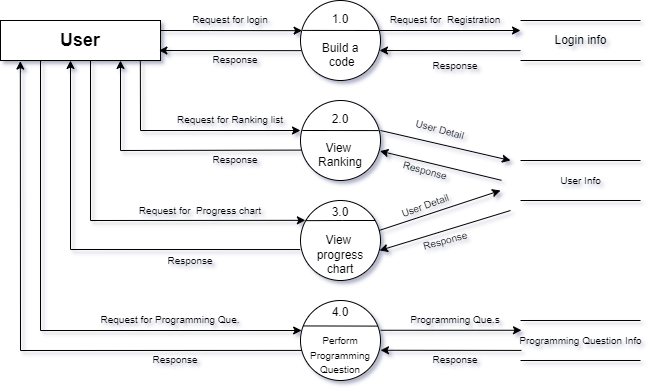

The diagram above was exported from draw.io. Its source (the exported page's mxGraphModel, read from the mxfile embedded in the PNG):
<mxGraphModel dx="880" dy="572" grid="1" gridSize="10" guides="1" tooltips="1" connect="1" arrows="1" fold="1" page="1" pageScale="1" pageWidth="850" pageHeight="1100" math="0" shadow="0">
  <root>
    <mxCell id="0" />
    <mxCell id="1" parent="0" />
    <mxCell id="bpUQh6HxESRJosn_WJJ--1" value="1.0&lt;br&gt;&lt;br&gt;Build a&lt;br&gt;&amp;nbsp;code&lt;br&gt;" style="ellipse;whiteSpace=wrap;html=1;aspect=fixed;" parent="1" vertex="1">
      <mxGeometry x="405" y="341" width="80" height="80" as="geometry" />
    </mxCell>
    <mxCell id="bpUQh6HxESRJosn_WJJ--2" value="&lt;span style=&quot;font-size: 18px;&quot;&gt;&lt;b&gt;User&lt;/b&gt;&lt;/span&gt;" style="rounded=0;whiteSpace=wrap;html=1;" parent="1" vertex="1">
      <mxGeometry x="105" y="361" width="160" height="40" as="geometry" />
    </mxCell>
    <mxCell id="bpUQh6HxESRJosn_WJJ--3" value="" style="endArrow=none;html=1;rounded=0;exitX=0.024;exitY=0.374;exitDx=0;exitDy=0;exitPerimeter=0;entryX=0.979;entryY=0.375;entryDx=0;entryDy=0;entryPerimeter=0;" parent="1" source="bpUQh6HxESRJosn_WJJ--1" target="bpUQh6HxESRJosn_WJJ--1" edge="1">
      <mxGeometry width="50" height="50" relative="1" as="geometry">
        <mxPoint x="465" y="591" as="sourcePoint" />
        <mxPoint x="515" y="541" as="targetPoint" />
      </mxGeometry>
    </mxCell>
    <mxCell id="bpUQh6HxESRJosn_WJJ--4" value="" style="endArrow=classic;html=1;rounded=0;exitX=1;exitY=0.25;exitDx=0;exitDy=0;entryX=0.02;entryY=0.377;entryDx=0;entryDy=0;entryPerimeter=0;" parent="1" source="bpUQh6HxESRJosn_WJJ--2" target="bpUQh6HxESRJosn_WJJ--1" edge="1">
      <mxGeometry width="50" height="50" relative="1" as="geometry">
        <mxPoint x="395" y="441" as="sourcePoint" />
        <mxPoint x="445" y="391" as="targetPoint" />
      </mxGeometry>
    </mxCell>
    <mxCell id="bpUQh6HxESRJosn_WJJ--5" value="" style="endArrow=classic;html=1;rounded=0;exitX=1;exitY=0.25;exitDx=0;exitDy=0;entryX=0.02;entryY=0.377;entryDx=0;entryDy=0;entryPerimeter=0;" parent="1" edge="1">
      <mxGeometry width="50" height="50" relative="1" as="geometry">
        <mxPoint x="406" y="391.15999999999985" as="sourcePoint" />
        <mxPoint x="263.4" y="391" as="targetPoint" />
      </mxGeometry>
    </mxCell>
    <mxCell id="bpUQh6HxESRJosn_WJJ--6" value="" style="endArrow=classic;html=1;rounded=0;exitX=1;exitY=0.25;exitDx=0;exitDy=0;entryX=0.02;entryY=0.377;entryDx=0;entryDy=0;entryPerimeter=0;" parent="1" edge="1">
      <mxGeometry width="50" height="50" relative="1" as="geometry">
        <mxPoint x="484" y="371" as="sourcePoint" />
        <mxPoint x="624.9999999999998" y="371" as="targetPoint" />
      </mxGeometry>
    </mxCell>
    <mxCell id="bpUQh6HxESRJosn_WJJ--7" value="" style="endArrow=classic;html=1;rounded=0;exitX=1;exitY=0.25;exitDx=0;exitDy=0;entryX=0.02;entryY=0.377;entryDx=0;entryDy=0;entryPerimeter=0;" parent="1" edge="1">
      <mxGeometry width="50" height="50" relative="1" as="geometry">
        <mxPoint x="624.9999999999998" y="391.15999999999985" as="sourcePoint" />
        <mxPoint x="484" y="391" as="targetPoint" />
      </mxGeometry>
    </mxCell>
    <mxCell id="bpUQh6HxESRJosn_WJJ--8" value="" style="endArrow=none;html=1;rounded=0;" parent="1" edge="1">
      <mxGeometry width="50" height="50" relative="1" as="geometry">
        <mxPoint x="624.9999999999998" y="361" as="sourcePoint" />
        <mxPoint x="744.9999999999998" y="361" as="targetPoint" />
      </mxGeometry>
    </mxCell>
    <mxCell id="bpUQh6HxESRJosn_WJJ--9" value="" style="endArrow=none;html=1;rounded=0;" parent="1" edge="1">
      <mxGeometry width="50" height="50" relative="1" as="geometry">
        <mxPoint x="624.9999999999998" y="401" as="sourcePoint" />
        <mxPoint x="744.9999999999998" y="401" as="targetPoint" />
      </mxGeometry>
    </mxCell>
    <mxCell id="bpUQh6HxESRJosn_WJJ--10" value="Login info" style="text;html=1;align=center;verticalAlign=middle;resizable=0;points=[];autosize=1;" parent="1" vertex="1">
      <mxGeometry x="645" y="366" width="80" height="30" as="geometry" />
    </mxCell>
    <mxCell id="bpUQh6HxESRJosn_WJJ--11" value="2.0&lt;br&gt;&lt;br&gt;View&amp;nbsp;&lt;br&gt;Ranking" style="ellipse;whiteSpace=wrap;html=1;aspect=fixed;" parent="1" vertex="1">
      <mxGeometry x="405" y="441" width="80" height="80" as="geometry" />
    </mxCell>
    <mxCell id="bpUQh6HxESRJosn_WJJ--12" value="" style="endArrow=none;html=1;rounded=0;exitX=0.024;exitY=0.374;exitDx=0;exitDy=0;exitPerimeter=0;entryX=0.979;entryY=0.375;entryDx=0;entryDy=0;entryPerimeter=0;" parent="1" edge="1">
      <mxGeometry width="50" height="50" relative="1" as="geometry">
        <mxPoint x="406.79999999999995" y="471" as="sourcePoint" />
        <mxPoint x="483.1999999999998" y="471.0799999999999" as="targetPoint" />
      </mxGeometry>
    </mxCell>
    <mxCell id="bpUQh6HxESRJosn_WJJ--13" value="4.0&lt;br&gt;&lt;br&gt;&lt;font style=&quot;font-size: 10px;&quot;&gt;Perform Programming Question&lt;/font&gt;" style="ellipse;whiteSpace=wrap;html=1;aspect=fixed;" parent="1" vertex="1">
      <mxGeometry x="405" y="641" width="80" height="80" as="geometry" />
    </mxCell>
    <mxCell id="bpUQh6HxESRJosn_WJJ--14" value="3.0&lt;br&gt;&lt;br&gt;&lt;font style=&quot;font-size: 12px;&quot;&gt;View&amp;nbsp;&lt;br style=&quot;&quot;&gt;progress &lt;br&gt;chart&lt;/font&gt;" style="ellipse;whiteSpace=wrap;html=1;aspect=fixed;" parent="1" vertex="1">
      <mxGeometry x="405" y="541" width="80" height="80" as="geometry" />
    </mxCell>
    <mxCell id="bpUQh6HxESRJosn_WJJ--15" value="" style="endArrow=none;html=1;rounded=0;entryX=0.933;entryY=0.25;entryDx=0;entryDy=0;entryPerimeter=0;exitX=0.063;exitY=0.252;exitDx=0;exitDy=0;exitPerimeter=0;" parent="1" source="bpUQh6HxESRJosn_WJJ--14" target="bpUQh6HxESRJosn_WJJ--14" edge="1">
      <mxGeometry width="50" height="50" relative="1" as="geometry">
        <mxPoint x="415" y="561" as="sourcePoint" />
        <mxPoint x="483.1999999999998" y="561.0799999999999" as="targetPoint" />
        <Array as="points">
          <mxPoint x="446.8" y="561" />
        </Array>
      </mxGeometry>
    </mxCell>
    <mxCell id="bpUQh6HxESRJosn_WJJ--16" value="" style="endArrow=none;html=1;rounded=0;exitX=0.035;exitY=0.318;exitDx=0;exitDy=0;exitPerimeter=0;entryX=0.969;entryY=0.32;entryDx=0;entryDy=0;entryPerimeter=0;" parent="1" source="bpUQh6HxESRJosn_WJJ--13" target="bpUQh6HxESRJosn_WJJ--13" edge="1">
      <mxGeometry width="50" height="50" relative="1" as="geometry">
        <mxPoint x="406.80000000000007" y="666" as="sourcePoint" />
        <mxPoint x="483.1999999999998" y="666.0799999999999" as="targetPoint" />
      </mxGeometry>
    </mxCell>
    <mxCell id="bpUQh6HxESRJosn_WJJ--17" value="" style="endArrow=classic;html=1;rounded=0;fontSize=10;exitX=0.874;exitY=0.995;exitDx=0;exitDy=0;exitPerimeter=0;entryX=0;entryY=0.375;entryDx=0;entryDy=0;entryPerimeter=0;" parent="1" source="bpUQh6HxESRJosn_WJJ--2" target="bpUQh6HxESRJosn_WJJ--11" edge="1">
      <mxGeometry width="50" height="50" relative="1" as="geometry">
        <mxPoint x="365" y="571" as="sourcePoint" />
        <mxPoint x="415" y="521" as="targetPoint" />
        <Array as="points">
          <mxPoint x="245" y="471" />
        </Array>
      </mxGeometry>
    </mxCell>
    <mxCell id="bpUQh6HxESRJosn_WJJ--18" value="" style="endArrow=classic;html=1;rounded=0;fontSize=10;exitX=0.011;exitY=0.62;exitDx=0;exitDy=0;entryX=0.75;entryY=1;entryDx=0;entryDy=0;exitPerimeter=0;" parent="1" source="bpUQh6HxESRJosn_WJJ--11" target="bpUQh6HxESRJosn_WJJ--2" edge="1">
      <mxGeometry width="50" height="50" relative="1" as="geometry">
        <mxPoint x="395.1599999999999" y="471.2" as="sourcePoint" />
        <mxPoint x="234.99999999999991" y="400.99999999999994" as="targetPoint" />
        <Array as="points">
          <mxPoint x="225" y="491" />
        </Array>
      </mxGeometry>
    </mxCell>
    <mxCell id="bpUQh6HxESRJosn_WJJ--19" value="" style="endArrow=classic;html=1;rounded=0;fontSize=10;exitX=-0.004;exitY=0.613;exitDx=0;exitDy=0;entryX=-0.004;entryY=0.613;entryDx=0;entryDy=0;entryPerimeter=0;exitPerimeter=0;" parent="1" source="bpUQh6HxESRJosn_WJJ--14" edge="1">
      <mxGeometry width="50" height="50" relative="1" as="geometry">
        <mxPoint x="355.88" y="490.6" as="sourcePoint" />
        <mxPoint x="175" y="401" as="targetPoint" />
        <Array as="points">
          <mxPoint x="175" y="590" />
        </Array>
      </mxGeometry>
    </mxCell>
    <mxCell id="bpUQh6HxESRJosn_WJJ--20" value="" style="endArrow=classic;html=1;rounded=0;fontSize=10;exitX=0.75;exitY=1;exitDx=0;exitDy=0;entryX=0.061;entryY=0.248;entryDx=0;entryDy=0;entryPerimeter=0;" parent="1" target="bpUQh6HxESRJosn_WJJ--14" edge="1">
      <mxGeometry width="50" height="50" relative="1" as="geometry">
        <mxPoint x="195" y="401" as="sourcePoint" />
        <mxPoint x="405" y="561" as="targetPoint" />
        <Array as="points">
          <mxPoint x="195" y="561" />
        </Array>
      </mxGeometry>
    </mxCell>
    <mxCell id="bpUQh6HxESRJosn_WJJ--21" value="" style="endArrow=classic;html=1;rounded=0;fontSize=10;exitX=0.014;exitY=0.624;exitDx=0;exitDy=0;entryX=0.124;entryY=1.014;entryDx=0;entryDy=0;entryPerimeter=0;exitPerimeter=0;" parent="1" source="bpUQh6HxESRJosn_WJJ--13" target="bpUQh6HxESRJosn_WJJ--2" edge="1">
      <mxGeometry width="50" height="50" relative="1" as="geometry">
        <mxPoint x="404.99999999999994" y="680.04" as="sourcePoint" />
        <mxPoint x="175.31999999999988" y="501" as="targetPoint" />
        <Array as="points">
          <mxPoint x="125" y="691" />
        </Array>
      </mxGeometry>
    </mxCell>
    <mxCell id="bpUQh6HxESRJosn_WJJ--22" value="" style="endArrow=classic;html=1;rounded=0;fontSize=10;exitX=0.25;exitY=1;exitDx=0;exitDy=0;entryX=0.014;entryY=0.375;entryDx=0;entryDy=0;entryPerimeter=0;" parent="1" source="bpUQh6HxESRJosn_WJJ--2" target="bpUQh6HxESRJosn_WJJ--13" edge="1">
      <mxGeometry width="50" height="50" relative="1" as="geometry">
        <mxPoint x="144" y="401" as="sourcePoint" />
        <mxPoint x="374.67999999999995" y="580.04" as="targetPoint" />
        <Array as="points">
          <mxPoint x="145" y="671" />
        </Array>
      </mxGeometry>
    </mxCell>
    <mxCell id="bpUQh6HxESRJosn_WJJ--23" value="" style="endArrow=none;html=1;rounded=0;" parent="1" edge="1">
      <mxGeometry width="50" height="50" relative="1" as="geometry">
        <mxPoint x="624.9999999999998" y="501" as="sourcePoint" />
        <mxPoint x="744.9999999999998" y="501" as="targetPoint" />
      </mxGeometry>
    </mxCell>
    <mxCell id="bpUQh6HxESRJosn_WJJ--24" value="" style="endArrow=none;html=1;rounded=0;" parent="1" edge="1">
      <mxGeometry width="50" height="50" relative="1" as="geometry">
        <mxPoint x="624.9999999999998" y="541" as="sourcePoint" />
        <mxPoint x="744.9999999999998" y="541" as="targetPoint" />
      </mxGeometry>
    </mxCell>
    <mxCell id="bpUQh6HxESRJosn_WJJ--25" value="User Info" style="text;html=1;align=center;verticalAlign=middle;resizable=0;points=[];autosize=1;fontSize=10;" parent="1" vertex="1">
      <mxGeometry x="655" y="506" width="60" height="30" as="geometry" />
    </mxCell>
    <mxCell id="bpUQh6HxESRJosn_WJJ--26" value="" style="endArrow=classic;html=1;rounded=0;exitX=1;exitY=0.25;exitDx=0;exitDy=0;" parent="1" edge="1">
      <mxGeometry width="50" height="50" relative="1" as="geometry">
        <mxPoint x="484.9999999999998" y="471" as="sourcePoint" />
        <mxPoint x="614.9999999999998" y="501" as="targetPoint" />
      </mxGeometry>
    </mxCell>
    <mxCell id="bpUQh6HxESRJosn_WJJ--27" value="" style="endArrow=classic;html=1;rounded=0;exitX=1;exitY=0.25;exitDx=0;exitDy=0;entryX=0.993;entryY=0.632;entryDx=0;entryDy=0;entryPerimeter=0;" parent="1" target="bpUQh6HxESRJosn_WJJ--11" edge="1">
      <mxGeometry width="50" height="50" relative="1" as="geometry">
        <mxPoint x="606" y="520.8199999999999" as="sourcePoint" />
        <mxPoint x="465" y="520.66" as="targetPoint" />
      </mxGeometry>
    </mxCell>
    <mxCell id="bpUQh6HxESRJosn_WJJ--28" value="" style="endArrow=classic;html=1;rounded=0;exitX=0.981;exitY=0.375;exitDx=0;exitDy=0;exitPerimeter=0;" parent="1" source="bpUQh6HxESRJosn_WJJ--14" edge="1">
      <mxGeometry width="50" height="50" relative="1" as="geometry">
        <mxPoint x="475" y="501" as="sourcePoint" />
        <mxPoint x="604.9999999999998" y="531" as="targetPoint" />
      </mxGeometry>
    </mxCell>
    <mxCell id="bpUQh6HxESRJosn_WJJ--29" value="" style="endArrow=classic;html=1;rounded=0;entryX=0.988;entryY=0.625;entryDx=0;entryDy=0;entryPerimeter=0;" parent="1" target="bpUQh6HxESRJosn_WJJ--14" edge="1">
      <mxGeometry width="50" height="50" relative="1" as="geometry">
        <mxPoint x="614.9999999999998" y="551" as="sourcePoint" />
        <mxPoint x="494.44000000000005" y="521" as="targetPoint" />
      </mxGeometry>
    </mxCell>
    <mxCell id="bpUQh6HxESRJosn_WJJ--30" value="" style="endArrow=none;html=1;rounded=0;" parent="1" edge="1">
      <mxGeometry width="50" height="50" relative="1" as="geometry">
        <mxPoint x="624.9999999999998" y="661" as="sourcePoint" />
        <mxPoint x="744.9999999999998" y="661" as="targetPoint" />
      </mxGeometry>
    </mxCell>
    <mxCell id="bpUQh6HxESRJosn_WJJ--31" value="" style="endArrow=none;html=1;rounded=0;" parent="1" edge="1">
      <mxGeometry width="50" height="50" relative="1" as="geometry">
        <mxPoint x="624.9999999999998" y="701" as="sourcePoint" />
        <mxPoint x="744.9999999999998" y="701" as="targetPoint" />
      </mxGeometry>
    </mxCell>
    <mxCell id="bpUQh6HxESRJosn_WJJ--32" value="Programming Question Info" style="text;html=1;align=center;verticalAlign=middle;resizable=0;points=[];autosize=1;fontSize=10;" parent="1" vertex="1">
      <mxGeometry x="610" y="666" width="150" height="30" as="geometry" />
    </mxCell>
    <mxCell id="bpUQh6HxESRJosn_WJJ--33" value="" style="endArrow=classic;html=1;rounded=0;exitX=1;exitY=0.25;exitDx=0;exitDy=0;entryX=0.02;entryY=0.377;entryDx=0;entryDy=0;entryPerimeter=0;" parent="1" edge="1">
      <mxGeometry width="50" height="50" relative="1" as="geometry">
        <mxPoint x="484.9999999999998" y="670.76" as="sourcePoint" />
        <mxPoint x="626" y="670.76" as="targetPoint" />
      </mxGeometry>
    </mxCell>
    <mxCell id="bpUQh6HxESRJosn_WJJ--34" value="" style="endArrow=classic;html=1;rounded=0;exitX=1;exitY=0.25;exitDx=0;exitDy=0;entryX=0.02;entryY=0.377;entryDx=0;entryDy=0;entryPerimeter=0;" parent="1" edge="1">
      <mxGeometry width="50" height="50" relative="1" as="geometry">
        <mxPoint x="626" y="690.9200000000001" as="sourcePoint" />
        <mxPoint x="484.9999999999998" y="690.76" as="targetPoint" />
      </mxGeometry>
    </mxCell>
    <mxCell id="bpUQh6HxESRJosn_WJJ--35" value="Response" style="text;html=1;align=center;verticalAlign=middle;whiteSpace=wrap;rounded=0;fontSize=10;" parent="1" vertex="1">
      <mxGeometry x="310" y="390" width="60" height="20" as="geometry" />
    </mxCell>
    <mxCell id="bpUQh6HxESRJosn_WJJ--36" value="Response" style="text;html=1;align=center;verticalAlign=middle;whiteSpace=wrap;rounded=0;fontSize=10;" parent="1" vertex="1">
      <mxGeometry x="265" y="591" width="60" height="20" as="geometry" />
    </mxCell>
    <mxCell id="bpUQh6HxESRJosn_WJJ--37" value="Response" style="text;html=1;align=center;verticalAlign=middle;whiteSpace=wrap;rounded=0;fontSize=10;" parent="1" vertex="1">
      <mxGeometry x="310" y="490" width="60" height="20" as="geometry" />
    </mxCell>
    <mxCell id="bpUQh6HxESRJosn_WJJ--38" value="Response" style="text;html=1;align=center;verticalAlign=middle;whiteSpace=wrap;rounded=0;fontSize=10;" parent="1" vertex="1">
      <mxGeometry x="250" y="690" width="60" height="20" as="geometry" />
    </mxCell>
    <mxCell id="bpUQh6HxESRJosn_WJJ--39" value="Response" style="text;html=1;align=center;verticalAlign=middle;whiteSpace=wrap;rounded=0;fontSize=10;" parent="1" vertex="1">
      <mxGeometry x="530" y="396" width="60" height="20" as="geometry" />
    </mxCell>
    <mxCell id="bpUQh6HxESRJosn_WJJ--40" value="Response" style="text;html=1;align=center;verticalAlign=middle;whiteSpace=wrap;rounded=0;fontSize=10;rotation=15;" parent="1" vertex="1">
      <mxGeometry x="500" y="501" width="60" height="20" as="geometry" />
    </mxCell>
    <mxCell id="bpUQh6HxESRJosn_WJJ--41" value="Response" style="text;html=1;align=center;verticalAlign=middle;whiteSpace=wrap;rounded=0;fontSize=10;rotation=-15;" parent="1" vertex="1">
      <mxGeometry x="520" y="571" width="60" height="20" as="geometry" />
    </mxCell>
    <mxCell id="bpUQh6HxESRJosn_WJJ--42" value="Response" style="text;html=1;align=center;verticalAlign=middle;whiteSpace=wrap;rounded=0;fontSize=10;" parent="1" vertex="1">
      <mxGeometry x="530" y="690" width="60" height="20" as="geometry" />
    </mxCell>
    <mxCell id="bpUQh6HxESRJosn_WJJ--43" value="Request for login" style="text;html=1;align=center;verticalAlign=middle;whiteSpace=wrap;rounded=0;fontSize=10;" parent="1" vertex="1">
      <mxGeometry x="290" y="350" width="90" height="20" as="geometry" />
    </mxCell>
    <mxCell id="bpUQh6HxESRJosn_WJJ--44" value="Request for&amp;nbsp; Registration" style="text;html=1;align=center;verticalAlign=middle;whiteSpace=wrap;rounded=0;fontSize=10;" parent="1" vertex="1">
      <mxGeometry x="490" y="350" width="120" height="20" as="geometry" />
    </mxCell>
    <mxCell id="bpUQh6HxESRJosn_WJJ--45" value="Request for Ranking list" style="text;html=1;align=center;verticalAlign=middle;whiteSpace=wrap;rounded=0;fontSize=10;" parent="1" vertex="1">
      <mxGeometry x="280" y="450" width="110" height="20" as="geometry" />
    </mxCell>
    <mxCell id="bpUQh6HxESRJosn_WJJ--46" value="User Detail" style="text;html=1;align=center;verticalAlign=middle;whiteSpace=wrap;rounded=0;fontSize=10;rotation=15;" parent="1" vertex="1">
      <mxGeometry x="500" y="460" width="90" height="20" as="geometry" />
    </mxCell>
    <mxCell id="bpUQh6HxESRJosn_WJJ--47" value="Request for&amp;nbsp; Progress chart" style="text;html=1;align=center;verticalAlign=middle;whiteSpace=wrap;rounded=0;fontSize=10;" parent="1" vertex="1">
      <mxGeometry x="240" y="541" width="130" height="20" as="geometry" />
    </mxCell>
    <mxCell id="bpUQh6HxESRJosn_WJJ--48" value="User Detail" style="text;html=1;align=center;verticalAlign=middle;whiteSpace=wrap;rounded=0;fontSize=10;rotation=-20;" parent="1" vertex="1">
      <mxGeometry x="485" y="536" width="90" height="20" as="geometry" />
    </mxCell>
    <mxCell id="bpUQh6HxESRJosn_WJJ--49" value="Request for Programming Que." style="text;html=1;align=center;verticalAlign=middle;whiteSpace=wrap;rounded=0;fontSize=10;" parent="1" vertex="1">
      <mxGeometry x="200" y="650" width="150" height="20" as="geometry" />
    </mxCell>
    <mxCell id="bpUQh6HxESRJosn_WJJ--50" value="Programming Que.s" style="text;html=1;align=center;verticalAlign=middle;whiteSpace=wrap;rounded=0;fontSize=10;" parent="1" vertex="1">
      <mxGeometry x="485" y="650" width="150" height="20" as="geometry" />
    </mxCell>
  </root>
</mxGraphModel>